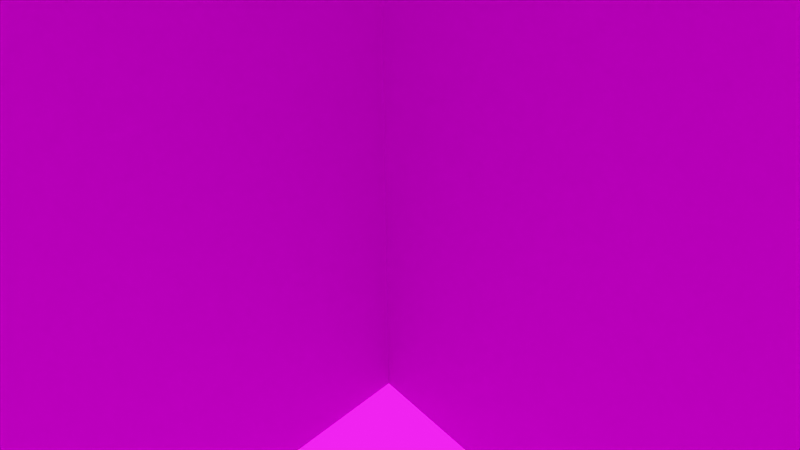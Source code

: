 # Source: city_blocky_ig_lol.blend  (saved by Blender 4.5.87; exported with 4.5.12 LTS)
import bpy
from mathutils import Matrix  # noqa: F401  (used for matrix-valued properties, if any)

bpy.ops.wm.read_factory_settings(use_empty=True)
scene = bpy.context.scene
scene.name = 'Scene'

# ---- collections
col_collection = bpy.data.collections.new('Collection'); scene.collection.children.link(col_collection)

# ---- images (referenced by path relative to the original .blend; pixels are not part of the script)
import os
ASSET_DIR = os.environ.get("B2B_ASSET_DIR", "")  # directory of the original .blend (textures are referenced by path, not embedded)
HERE = os.path.dirname(os.path.abspath(__file__))  # packed textures are extracted next to this script under _unpacked/

def load_image(name, relpath, width, height, colorspace="sRGB"):
    """Load a texture the original file referenced (path relative to the .blend, or extracted next to this script)."""
    p = next((c for c in (os.path.join(HERE, relpath), os.path.join(ASSET_DIR, relpath)) if relpath and os.path.exists(c)), "")
    if p:
        img = bpy.data.images.load(p, check_existing=True)
        img.name = name
    else:  # same state as the original file: an image datablock whose file is absent (Cycles renders it pink)
        img = bpy.data.images.new(name, width, height)
        img.source = "FILE"
        img.filepath = "//" + (relpath or name)
    img.colorspace_settings.name = colorspace
    return img
img_spiaggia_di_mondello_4k_hdr = load_image('spiaggia_di_mondello_4k.hdr', 'spiaggia_di_mondello_4k.hdr', 1024, 1024, 'Linear Rec.709')

# ---- materials (node trees are filled in below, after node groups)
mat_material = bpy.data.materials.new('Material')
mat_material.alpha_threshold = 0.0
mat_material.use_transparent_shadow = False
mat_material.roughness = 0.5
mat_material.line_color = (0.0, 0.0, 0.0, 1.0)

# ---- node groups
ng_nodegroup = bpy.data.node_groups.new('NodeGroup', 'GeometryNodeTree')
_s = ng_nodegroup.interface.new_socket(name='Geometry', in_out='OUTPUT', socket_type='NodeSocketGeometry')
_s = ng_nodegroup.interface.new_socket(name='Mesh', in_out='INPUT', socket_type='NodeSocketGeometry')
_s = ng_nodegroup.interface.new_socket(name='Level', in_out='INPUT', socket_type='NodeSocketInt')
_s.default_value = 1
_s.min_value = 0
_s.max_value = 6
_N = ng_nodegroup.nodes; _L = ng_nodegroup.links
n0 = _N.new('NodeGroupOutput'); n0.name = 'Group Output'; n0.location = (416, 4)
n1 = _N.new('NodeGroupInput'); n1.name = 'Group Input'; n1.location = (-562, -44)
n2 = _N.new('GeometryNodeTransform'); n2.name = 'Transform Geometry'; n2.location = (226, 82)
n3 = _N.new('ShaderNodeCombineXYZ'); n3.name = 'Combine XYZ.004'; n3.location = (48, -75)
n4 = _N.new('GeometryNodeSubdivideMesh'); n4.name = 'Subdivide Mesh'; n4.location = (-173, 175)
n5 = _N.new('ShaderNodeMath'); n5.name = 'Math'; n5.location = (-188, 25)
n5.operation = 'POWER'
n5.inputs[0].default_value = 2.0
_L.new(n3.outputs[0], n2.inputs[3])
_L.new(n1.outputs[0], n4.inputs[0])
_L.new(n1.outputs[1], n4.inputs[1])
_L.new(n1.outputs[1], n5.inputs[1])
_L.new(n5.outputs[0], n3.inputs[1])
_L.new(n5.outputs[0], n3.inputs[0])
_L.new(n5.outputs[0], n3.inputs[2])
_L.new(n4.outputs[0], n2.inputs[0])
_L.new(n2.outputs[0], n0.inputs[0])
n0.is_active_output = True
ng_geometry_nodes = bpy.data.node_groups.new('Geometry Nodes', 'GeometryNodeTree')
_s = ng_geometry_nodes.interface.new_socket(name='Geometry', in_out='OUTPUT', socket_type='NodeSocketGeometry')
_s = ng_geometry_nodes.interface.new_socket(name='Geometry', in_out='INPUT', socket_type='NodeSocketGeometry')
ng_geometry_nodes.is_modifier = True
_N = ng_geometry_nodes.nodes; _L = ng_geometry_nodes.links
n0 = _N.new('NodeGroupInput'); n0.name = 'Group Input'; n0.location = (-1056, 28)
n1 = _N.new('NodeGroupOutput'); n1.name = 'Group Output'; n1.location = (5825, 2)
n2 = _N.new('GeometryNodeMeshGrid'); n2.name = 'Grid'; n2.location = (-833, 204)
n2.inputs[0].default_value = 1000.0
n2.inputs[1].default_value = 1000.0
n3 = _N.new('GeometryNodeForeachGeometryElementInput'); n3.name = 'For Each Geometry Element Input'; n3.location = (-99, 153)
n4 = _N.new('GeometryNodeForeachGeometryElementOutput'); n4.name = 'For Each Geometry Element Output'; n4.location = (1765, 165)
n4.domain = 'FACE'
n5 = _N.new('GeometryNodeSubdivideMesh'); n5.name = 'Subdivide Mesh'; n5.location = (631, 71)
n6 = _N.new('FunctionNodeRandomValue'); n6.name = 'Random Value'; n6.location = (110, 211)
n6.data_type = 'BOOLEAN'
n6.inputs[5].default_value = 3
n6.inputs[6].default_value = 0.39
n7 = _N.new('GeometryNodeSwitch'); n7.name = 'Switch'; n7.location = (297, 214)
n7.input_type = 'INT'
n7.inputs[1].default_value = 1
n7.inputs[2].default_value = 2
n8 = _N.new('GeometryNodeSplitEdges'); n8.name = 'Split Edges'; n8.location = (811, 89)
n9 = _N.new('GeometryNodeInputMeshFaceArea'); n9.name = 'Face Area'; n9.location = (677, 242)
n10 = _N.new('ShaderNodeMath'); n10.name = 'Math'; n10.location = (867, 276)
n10.operation = 'SQRT'
n11 = _N.new('GeometryNodeSetPosition'); n11.name = 'Set Position'; n11.location = (1516, 197)
n12 = _N.new('ShaderNodeCombineXYZ'); n12.name = 'Combine XYZ'; n12.location = (1232, 270)
n13 = _N.new('GeometryNodeRepeatInput'); n13.name = 'Repeat Input'; n13.location = (-292, 145)
n14 = _N.new('GeometryNodeRepeatOutput'); n14.name = 'Repeat Output'; n14.location = (2069, 130)
n15 = _N.new('GeometryNodeScaleElements'); n15.name = 'Scale Elements'; n15.location = (1171, 136)
n16 = _N.new('ShaderNodeMath'); n16.name = 'Math.001'; n16.location = (987, 40)
n16.operation = 'SUBTRACT'
n16.inputs[0].default_value = 1.0
n17 = _N.new('ShaderNodeMath'); n17.name = 'Math.002'; n17.location = (615, -78)
n17.operation = 'DIVIDE'
n17.inputs[0].default_value = 1.0
n17.inputs[1].default_value = 31.3
n18 = _N.new('GeometryNodeExtrudeMesh'); n18.name = 'Extrude Mesh'; n18.location = (3422, 197)
n19 = _N.new('ShaderNodeCombineXYZ'); n19.name = 'Combine XYZ.001'; n19.location = (3197, -54)
n20 = _N.new('GeometryNodeSetPosition'); n20.name = 'Set Position.001'; n20.location = (4790, 32)
n21 = _N.new('GeometryNodeInputPosition'); n21.name = 'Position'; n21.location = (4146, 242)
n22 = _N.new('ShaderNodeVectorMath'); n22.name = 'Vector Math'; n22.location = (4362, 302)
n22.operation = 'MULTIPLY'
n22.inputs[1].default_value = (1.0, 1.0, 0.0)
n23 = _N.new('FunctionNodeBooleanMath'); n23.name = 'Boolean Math'; n23.location = (4513, -38)
n23.operation = 'NOT'
n24 = _N.new('GeometryNodeSetPosition'); n24.name = 'Set Position.002'; n24.location = (5570, 43)
n25 = _N.new('ShaderNodeCombineXYZ'); n25.name = 'Combine XYZ.002'; n25.location = (5198, -60)
n26 = _N.new('FunctionNodeRandomValue'); n26.name = 'Random Value.001'; n26.location = (4846, -164)
n26.inputs[3].default_value = 104.9
n27 = _N.new('GeometryNodeCaptureAttribute'); n27.name = 'Capture Attribute'; n27.location = (4547, 82)
n27.capture_items.clear()
n27.domain = 'FACE'
n28 = _N.new('GeometryNodeInputIndex'); n28.name = 'Index'; n28.location = (3383, -161)
n29 = _N.new('GeometryNodeStoreNamedAttribute'); n29.name = 'Store Named Attribute.001'; n29.location = (2249, 137)
n29.data_type = 'INT'
n29.domain = 'FACE'
n29.inputs[2].default_value = 'thing'
n30 = _N.new('GeometryNodeInputIndex'); n30.name = 'Index.002'; n30.location = (1762, -54)
n31 = _N.new('GeometryNodeStoreNamedAttribute'); n31.name = 'Store Named Attribute.002'; n31.location = (4253, 120)
n31.data_type = 'INT'
n31.domain = 'FACE'
n31.inputs[2].default_value = 'thing'
n32 = _N.new('GeometryNodeInputIndex'); n32.name = 'Index.003'; n32.location = (4519, -494)
n33 = _N.new('GeometryNodeInputNamedAttribute'); n33.name = 'Named Attribute'; n33.location = (5079, -277)
n33.data_type = 'INT'
n33.inputs[0].default_value = 'thing'
n34 = _N.new('FunctionNodeRandomValue'); n34.name = 'Random Value.002'; n34.location = (1289, -11)
n35 = _N.new('GeometryNodeInputIndex'); n35.name = 'Index.001'; n35.location = (175, -145)
n36 = _N.new('ShaderNodeMath'); n36.name = 'Math.003'; n36.location = (1036, 263)
n36.operation = 'MULTIPLY'
n36.inputs[0].default_value = 1.0
n37 = _N.new('GeometryNodeSampleIndex'); n37.name = 'Sample Index'; n37.location = (1068, -117)
n37.data_type = 'INT'
n37.domain = 'FACE'
n38 = _N.new('GeometryNodeInputIndex'); n38.name = 'Index.004'; n38.location = (778, -243)
n39 = _N.new('GeometryNodeSampleIndex'); n39.name = 'Sample Index.001'; n39.location = (4061, -129)
n39.data_type = 'INT'
n39.domain = 'FACE'
n40 = _N.new('GeometryNodeInputIndex'); n40.name = 'Index.005'; n40.location = (3514, -301)
n41 = _N.new('NodeReroute'); n41.name = 'Reroute'; n41.location = (3212, -1)
n41.width = 12
n41.socket_idname = 'NodeSocketVector'
n42 = _N.new('NodeReroute'); n42.name = 'Reroute.001'; n42.location = (3223, 88)
n42.width = 12
n42.socket_idname = 'NodeSocketGeometry'
n43 = _N.new('GeometryNodeCaptureAttribute'); n43.name = 'Capture Attribute.001'; n43.location = (2443, 113)
n43.capture_items.clear()
n43.domain = 'FACE'
n44 = _N.new('GeometryNodeInputIndex'); n44.name = 'Index.006'; n44.location = (2226, -64)
n45 = _N.new('GeometryNodeSetPosition'); n45.name = 'Set Position.003'; n45.location = (3026, 151)
n46 = _N.new('FunctionNodeRandomValue'); n46.name = 'Random Value.003'; n46.location = (2518, -133)
n46.inputs[3].default_value = 255.2
n47 = _N.new('ShaderNodeCombineXYZ'); n47.name = 'Combine XYZ.003'; n47.location = (2874, -127)
n48 = _N.new('GeometryNodeGroup'); n48.name = 'Group'; n48.location = (-561, 204)
n48.node_tree = ng_nodegroup
n48.inputs[1].default_value = 1
n3.pair_with_output(n4)
n13.pair_with_output(n14)
_L.new(n3.outputs[0], n6.inputs[7])
_L.new(n3.outputs[1], n5.inputs[0])
_L.new(n11.outputs[0], n4.inputs[1])
_L.new(n6.outputs[3], n7.inputs[0])
_L.new(n7.outputs[0], n5.inputs[1])
_L.new(n5.outputs[0], n8.inputs[0])
_L.new(n9.outputs[0], n10.inputs[0])
_L.new(n15.outputs[0], n11.inputs[0])
_L.new(n12.outputs[0], n11.inputs[3])
_L.new(n48.outputs[0], n13.inputs[1])
_L.new(n4.outputs[2], n14.inputs[0])
_L.new(n13.outputs[1], n3.inputs[0])
_L.new(n16.outputs[0], n15.inputs[2])
_L.new(n17.outputs[0], n16.inputs[1])
_L.new(n42.outputs[0], n18.inputs[0])
_L.new(n41.outputs[0], n18.inputs[2])
_L.new(n27.outputs[0], n20.inputs[0])
_L.new(n21.outputs[0], n22.inputs[0])
_L.new(n22.outputs[0], n20.inputs[2])
_L.new(n18.outputs[1], n23.inputs[0])
_L.new(n23.outputs[0], n20.inputs[1])
_L.new(n18.outputs[1], n24.inputs[1])
_L.new(n28.outputs[0], n27.inputs[1])
_L.new(n14.outputs[0], n29.inputs[0])
_L.new(n30.outputs[0], n29.inputs[3])
_L.new(n32.outputs[0], n31.inputs[3])
_L.new(n18.outputs[0], n31.inputs[0])
_L.new(n31.outputs[0], n27.inputs[0])
_L.new(n10.outputs[0], n36.inputs[1])
_L.new(n36.outputs[0], n12.inputs[2])
_L.new(n8.outputs[0], n37.inputs[0])
_L.new(n8.outputs[0], n15.inputs[0])
_L.new(n38.outputs[0], n37.inputs[1])
_L.new(n38.outputs[0], n37.inputs[2])
_L.new(n37.outputs[0], n34.inputs[7])
_L.new(n3.outputs[0], n34.inputs[8])
_L.new(n40.outputs[0], n39.inputs[1])
_L.new(n40.outputs[0], n39.inputs[2])
_L.new(n18.outputs[0], n39.inputs[0])
_L.new(n39.outputs[0], n26.inputs[7])
_L.new(n39.outputs[0], n26.inputs[8])
_L.new(n18.outputs[0], n24.inputs[0])
_L.new(n19.outputs[0], n41.inputs[0])
_L.new(n45.outputs[0], n42.inputs[0])
_L.new(n29.outputs[0], n43.inputs[0])
_L.new(n44.outputs[0], n43.inputs[1])
_L.new(n43.outputs[0], n45.inputs[0])
_L.new(n43.outputs[1], n46.inputs[7])
_L.new(n46.outputs[1], n47.inputs[2])
_L.new(n47.outputs[0], n45.inputs[3])
_L.new(n25.outputs[0], n24.inputs[3])
_L.new(n20.outputs[0], n1.inputs[0])
_L.new(n2.outputs[0], n48.inputs[0])
n1.is_active_output = True
ng_geometry_nodes_001 = bpy.data.node_groups.new('Geometry Nodes.001', 'GeometryNodeTree')
_s = ng_geometry_nodes_001.interface.new_socket(name='Geometry', in_out='OUTPUT', socket_type='NodeSocketGeometry')
_s = ng_geometry_nodes_001.interface.new_socket(name='Geometry', in_out='INPUT', socket_type='NodeSocketGeometry')
ng_geometry_nodes_001.is_modifier = True
_N = ng_geometry_nodes_001.nodes; _L = ng_geometry_nodes_001.links
n0 = _N.new('NodeGroupInput'); n0.name = 'Group Input'; n0.location = (-846, -14)
n1 = _N.new('NodeGroupOutput'); n1.name = 'Group Output'; n1.location = (729, -47)
n2 = _N.new('GeometryNodeMeshGrid'); n2.name = 'Grid'; n2.location = (-540, 44)
n2.inputs[0].default_value = 5.0
n2.inputs[1].default_value = 5.0
n3 = _N.new('GeometryNodeSplitEdges'); n3.name = 'Split Edges'; n3.location = (-323, 12)
n4 = _N.new('GeometryNodeSetPosition'); n4.name = 'Set Position'; n4.location = (550, 20)
n5 = _N.new('ShaderNodeCombineXYZ'); n5.name = 'Combine XYZ'; n5.location = (327, -79)
n6 = _N.new('FunctionNodeRandomValue'); n6.name = 'Random Value'; n6.location = (123, -151)
n6.inputs[8].default_value = 727
n7 = _N.new('GeometryNodeCaptureAttribute'); n7.name = 'Capture Attribute'; n7.location = (-63, -3)
n7.capture_items.clear()
n7.domain = 'FACE'
n8 = _N.new('GeometryNodeInputIndex'); n8.name = 'Index'; n8.location = (-236, -63)
_L.new(n4.outputs[0], n1.inputs[0])
_L.new(n2.outputs[0], n3.inputs[0])
_L.new(n7.outputs[0], n4.inputs[0])
_L.new(n5.outputs[0], n4.inputs[3])
_L.new(n6.outputs[1], n5.inputs[2])
_L.new(n3.outputs[0], n7.inputs[0])
_L.new(n8.outputs[0], n7.inputs[1])
_L.new(n7.outputs[1], n6.inputs[7])
n1.is_active_output = True

# ---- material node trees
mat_material.use_nodes = True; mat_material.node_tree.nodes.clear()
_N = mat_material.node_tree.nodes; _L = mat_material.node_tree.links
n0 = _N.new('ShaderNodeOutputMaterial'); n0.name = 'Material Output'; n0.location = (300, 300)
n1 = _N.new('ShaderNodeBsdfPrincipled'); n1.name = 'Principled BSDF'; n1.location = (10, 300)
n1.distribution = 'GGX'
n1.subsurface_method = 'BURLEY'
n1.inputs[3].default_value = 1.45
n1.inputs[27].default_value = (0.0, 0.0, 0.0, 1.0)
_L.new(n1.outputs[0], n0.inputs[0])
n0.is_active_output = True

# ---- world
world_world = bpy.data.worlds.new('World'); scene.world = world_world
world_world.use_nodes = True; world_world.node_tree.nodes.clear()
_N = world_world.node_tree.nodes; _L = world_world.node_tree.links
n0 = _N.new('ShaderNodeOutputWorld'); n0.name = 'World Output.001'; n0.location = (396, 179)
n1 = _N.new('ShaderNodeBackground'); n1.name = 'Background.001'; n1.location = (217, 149)
n2 = _N.new('ShaderNodeTexEnvironment'); n2.name = 'Environment Texture'; n2.location = (-52, 157)
n2.image = img_spiaggia_di_mondello_4k_hdr
_L.new(n1.outputs[0], n0.inputs[0])
_L.new(n2.outputs[0], n1.inputs[0])
n0.is_active_output = True
world_world.color = (0.05088, 0.05088, 0.05088)
world_world.use_sun_shadow = False
world_world.sun_shadow_jitter_overblur = 0.0

# ---- cameras
cam_camera = bpy.data.cameras.new('Camera')
cam_camera.clip_start = 0.001
cam_camera.clip_end = 2000.0
cam_camera.lens = 18.0
cam_camera.ortho_scale = 7.314
cam_camera.lens_unit = 'FOV'
cam_camera.dof.focus_distance = 0.0
cam_camera.dof.aperture_fstop = 128.0

# ---- lights
light_light = bpy.data.lights.new('Light', 'POINT')
light_light.transmission_factor = 0.0
light_light.cutoff_distance = 30.0
light_light.energy = 1000.0
light_light.shadow_buffer_clip_start = 1.001
light_light.shadow_soft_size = 0.1
light_light.shadow_maximum_resolution = 0.002
light_light.use_absolute_resolution = True

# ---- meshes
me_cube = bpy.data.meshes.new('Cube')
me_cube.from_pydata([(1.0, 1.0, 1.0), (1.0, 1.0, -1.0), (1.0, -1.0, 1.0), (1.0, -1.0, -1.0), (-1.0, 1.0, 1.0), (-1.0, 1.0, -1.0), (-1.0, -1.0, 1.0), (-1.0, -1.0, -1.0)], [], [(0, 4, 6, 2), (3, 2, 6, 7), (7, 6, 4, 5), (5, 1, 3, 7), (1, 0, 2, 3), (5, 4, 0, 1)])
_uv = me_cube.uv_layers.new(name='UVMap')
_uv.uv.foreach_set('vector', [0.375, 0.0, 0.625, 0.0, 0.625, 0.25, 0.375, 0.25, 0.375, 0.25, 0.625, 0.25, 0.625, 0.5, 0.375, 0.5, 0.375, 0.5, 0.625, 0.5, 0.625, 0.75, 0.375, 0.75, 0.375, 0.75, 0.625, 0.75, 0.625, 1.0, 0.375, 1.0, 0.125, 0.5, 0.375, 0.5, 0.375, 0.75, 0.125, 0.75, 0.625, 0.5, 0.875, 0.5, 0.875, 0.75, 0.625, 0.75])
me_cube.materials.append(mat_material)
me_cube.use_remesh_preserve_volume = False
me_cube.use_remesh_preserve_attributes = False
me_cube.use_mirror_vertex_groups = False
me_cube.update()
me_cube_001 = bpy.data.meshes.new('Cube.001')
me_cube_001.from_pydata([(-1.0, -1.0, -1.0), (-1.0, -1.0, 1.0), (-1.0, 1.0, -1.0), (-1.0, 1.0, 1.0), (1.0, -1.0, -1.0), (1.0, -1.0, 1.0), (1.0, 1.0, -1.0), (1.0, 1.0, 1.0)], [], [(0, 1, 3, 2), (2, 3, 7, 6), (6, 7, 5, 4), (4, 5, 1, 0), (2, 6, 4, 0), (7, 3, 1, 5)])
_uv = me_cube_001.uv_layers.new(name='UVMap')
_uv.uv.foreach_set('vector', [0.375, 0.0, 0.625, 0.0, 0.625, 0.25, 0.375, 0.25, 0.375, 0.25, 0.625, 0.25, 0.625, 0.5, 0.375, 0.5, 0.375, 0.5, 0.625, 0.5, 0.625, 0.75, 0.375, 0.75, 0.375, 0.75, 0.625, 0.75, 0.625, 1.0, 0.375, 1.0, 0.125, 0.5, 0.375, 0.5, 0.375, 0.75, 0.125, 0.75, 0.625, 0.5, 0.875, 0.5, 0.875, 0.75, 0.625, 0.75])
me_cube_001.update()
me_plane = bpy.data.meshes.new('Plane')
me_plane.from_pydata([(-1.0, -1.0, 0.0), (1.0, -1.0, 0.0), (-1.0, 1.0, 0.0), (1.0, 1.0, 0.0)], [], [(0, 1, 3, 2)])
_uv = me_plane.uv_layers.new(name='UVMap')
_uv.uv.foreach_set('vector', [0.0, 0.0, 1.0, 0.0, 1.0, 1.0, 0.0, 1.0])
me_plane.update()

# ---- objects
ob_cube = bpy.data.objects.new('Cube', me_cube)
ob_light = bpy.data.objects.new('Light', light_light)
ob_camera = bpy.data.objects.new('Camera', cam_camera)
ob_cube_001 = bpy.data.objects.new('Cube.001', me_cube_001)
ob_plane = bpy.data.objects.new('Plane', me_plane)

# ---- transforms, parenting, visibility, modifiers, constraints
ob_cube.location = (0.0, 0.0, 0.0)
ob_cube.scale = (1.0, 1.0, 2.137)
ob_cube.lock_rotations_4d = False
ob_cube.empty_display_type = 'ARROWS'
ob_cube.lineart.crease_threshold = 0.0
_m = ob_cube.modifiers.new('GeometryNodes', 'NODES')
_m.node_group = ng_geometry_nodes
ob_light.location = (4.076, 1.005, 5.904)
ob_light.rotation_euler = (0.6503, 0.05522, 1.866)
ob_light.lock_rotations_4d = False
ob_light.empty_display_type = 'ARROWS'
ob_light.color = (0.0, 0.0, 0.0, 0.0)
ob_light.lineart.crease_threshold = 0.0
ob_camera.location = (7.359, -6.926, 4.958)
ob_camera.rotation_euler = (1.109, 0.0, 0.8149)
ob_camera.lock_rotations_4d = False
ob_camera.empty_display_type = 'ARROWS'
ob_camera.color = (0.0, 0.0, 0.0, 0.0)
ob_camera.display_type = 'WIRE'
ob_camera.lineart.crease_threshold = 0.0
ob_cube_001.location = (0.0, 0.0, 541.3)
ob_cube_001.scale = (50.0, 50.0, 45.95)
ob_plane.location = (0.0, 0.0, 0.0)
_m = ob_plane.modifiers.new('GeometryNodes', 'NODES')
_m.node_group = ng_geometry_nodes_001

# ---- collection membership
col_collection.objects.link(ob_cube)
col_collection.objects.link(ob_light)
col_collection.objects.link(ob_camera)
col_collection.objects.link(ob_cube_001)
col_collection.objects.link(ob_plane)

# ---- scene / render settings (as saved in the file)
scene.camera = ob_camera
scene.frame_start = 0; scene.frame_end = 600; scene.frame_set(0)
scene.render.engine = 'BLENDER_EEVEE_NEXT'
scene.render.resolution_x = 2560
scene.render.resolution_y = 1440
scene.render.fps = 60
scene.render.use_motion_blur = True
scene.render.motion_blur_shutter = 1.0
scene.render.compositor_device = 'GPU'
scene.cycles.use_denoising = False
scene.cycles.samples = 256
scene.cycles.adaptive_threshold = 0.2
scene.cycles.adaptive_min_samples = 128
scene.eevee.use_gtao = True
scene.eevee.motion_blur_steps = 16
scene.eevee.use_raytracing = True
scene.view_settings.view_transform = 'Khronos PBR Neutral'
bpy.context.view_layer.update()
